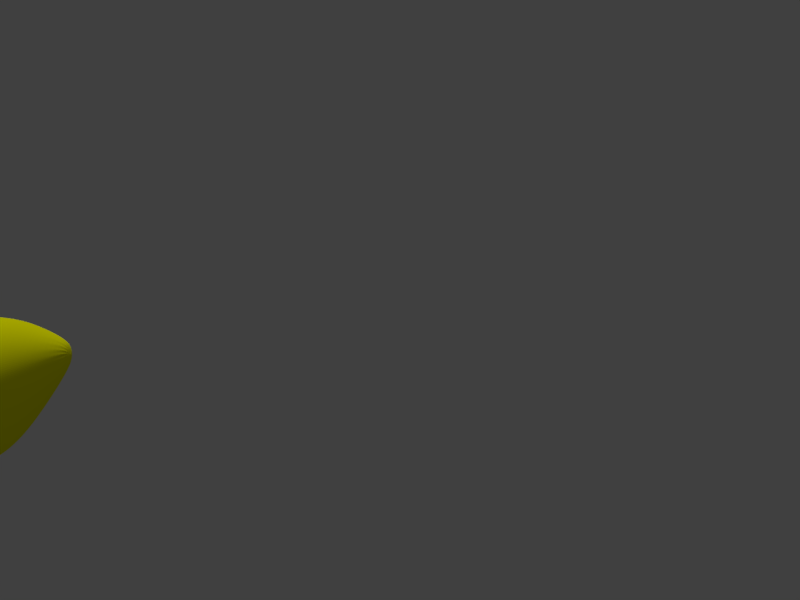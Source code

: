 # Source: yellowsubmarine_complete.blend  (saved by Blender 2.77.0; exported with 4.5.12 LTS)
import bpy
from mathutils import Matrix  # noqa: F401  (used for matrix-valued properties, if any)

bpy.ops.wm.read_factory_settings(use_empty=True)
scene = bpy.context.scene
scene.name = 'Scene'

# ---- collections
col_collection_1 = bpy.data.collections.new('Collection 1'); scene.collection.children.link(col_collection_1)

# ---- materials (node trees are filled in below, after node groups)
mat_material = bpy.data.materials.new('Material')
mat_material.alpha_threshold = 0.0
mat_material.use_transparent_shadow = False
mat_material.diffuse_color = (1.0, 1.0, 0.0, 1.0)
mat_material.roughness = 0.5
mat_material_003 = bpy.data.materials.new('Material.003')
mat_material_003.alpha_threshold = 0.0
mat_material_003.use_transparent_shadow = False
mat_material_003.diffuse_color = (0.8, 0.001871, 0.001871, 1.0)
mat_material_003.roughness = 0.5
mat_material_002 = bpy.data.materials.new('Material.002')
mat_material_002.alpha_threshold = 0.0
mat_material_002.use_transparent_shadow = False
mat_material_002.diffuse_color = (1.0, 0.0, 0.5225, 1.0)
mat_material_002.roughness = 0.5
mat_material_001 = bpy.data.materials.new('Material.001')
mat_material_001.alpha_threshold = 0.0
mat_material_001.use_transparent_shadow = False
mat_material_001.diffuse_color = (0.003172, 0.1249, 0.8, 1.0)
mat_material_001.roughness = 0.5

# ---- material node trees

# ---- world
world_world = bpy.data.worlds.new('World'); scene.world = world_world
world_world.color = (0.05088, 0.05088, 0.05088)
world_world.use_sun_shadow = False
world_world.sun_shadow_jitter_overblur = 0.0
world_world.cycles.sampling_method = 'MANUAL'

# ---- cameras
cam_camera = bpy.data.cameras.new('Camera')
cam_camera.clip_end = 100.0
cam_camera.lens = 35.0
cam_camera.sensor_width = 32.0
cam_camera.sensor_height = 18.0
cam_camera.ortho_scale = 7.314
cam_camera.dof.focus_distance = 0.0
cam_camera.dof.aperture_fstop = 128.0

# ---- lights
light_hemi = bpy.data.lights.new('Hemi', 'SUN')
light_hemi.transmission_factor = 0.0
light_hemi.angle = 0.1993
light_hemi.energy = 1.0
light_hemi.shadow_buffer_clip_start = 0.5
light_hemi.shadow_soft_size = 0.1
light_hemi.shadow_cascade_max_distance = 1000.0
light_lamp = bpy.data.lights.new('Lamp', 'POINT')
light_lamp.transmission_factor = 0.0
light_lamp.cutoff_distance = 30.0
light_lamp.energy = 100.0
light_lamp.shadow_buffer_clip_start = 1.001
light_lamp.shadow_soft_size = 0.1
light_lamp.shadow_maximum_resolution = 0.006
light_lamp.use_absolute_resolution = True

# ---- meshes
me_circle = bpy.data.meshes.new('Circle')
me_circle.from_pydata([(0.0, 1.0, 0.0), (-0.309, 0.9511, 0.0), (-0.5878, 0.809, 0.0), (-0.809, 0.5878, 0.0), (-0.9511, 0.309, 0.0), (-1.0, -4.371e-08, 0.0), (-0.9511, -0.309, 0.0), (-0.809, -0.5878, 0.0), (-0.5878, -0.809, 0.0), (-0.309, -0.9511, 0.0), (3.258e-07, -1.0, 0.0), (0.309, -0.9511, 0.0), (0.5878, -0.809, 0.0), (0.809, -0.5878, 0.0), (0.9511, -0.309, 0.0), (1.0, 9.656e-07, 0.0), (0.9511, 0.309, 0.0), (0.809, 0.5878, 0.0), (0.5878, 0.809, 0.0), (0.309, 0.9511, 0.0), (0.0, 1.0, 0.5072), (-0.309, 0.9511, 0.5072), (-0.5878, 0.809, 0.5072), (-0.809, 0.5878, 0.5072), (-0.9511, 0.309, 0.5072), (-1.0, -2.154e-08, 0.5072), (-0.9511, -0.309, 0.5072), (-0.809, -0.5878, 0.5072), (-0.5878, -0.809, 0.5072), (-0.309, -0.9511, 0.5072), (3.258e-07, -1.0, 0.5072), (0.309, -0.9511, 0.5072), (0.5878, -0.809, 0.5072), (0.809, -0.5878, 0.5072), (0.9511, -0.309, 0.5072), (1.0, 9.878e-07, 0.5072), (0.9511, 0.309, 0.5072), (0.809, 0.5878, 0.5072), (0.5878, 0.809, 0.5072), (0.309, 0.9511, 0.5072), (-1.323e-08, 0.5695, 0.8037), (-0.2387, 0.5317, 0.8037), (-0.454, 0.422, 0.8037), (-0.6248, 0.2511, 0.8037), (-0.7345, 0.03579, 0.8037), (-0.7723, -0.2029, 0.8037), (-0.7345, -0.4415, 0.8037), (-0.6248, -0.6569, 0.8037), (-0.454, -0.8277, 0.8037), (-0.2387, -0.9374, 0.8037), (2.384e-07, -0.9752, 0.8037), (0.2387, -0.9374, 0.8037), (0.454, -0.8277, 0.8037), (0.6248, -0.6569, 0.8037), (0.7345, -0.4415, 0.8037), (0.7723, -0.2029, 0.8037), (0.7345, 0.03579, 0.8037), (0.6248, 0.2511, 0.8037), (0.454, 0.422, 0.8037), (0.2387, 0.5317, 0.8037), (-1.323e-08, 0.5695, 1.35), (-0.2387, 0.5317, 1.35), (-0.454, 0.422, 1.35), (-0.6248, 0.2511, 1.35), (-0.7345, 0.03579, 1.35), (-0.7723, -0.2029, 1.35), (-0.7345, -0.4415, 1.35), (-0.6248, -0.6569, 1.35), (-0.454, -0.8277, 1.35), (-0.2387, -0.9374, 1.35), (2.384e-07, -0.9752, 1.35), (0.2387, -0.9374, 1.35), (0.454, -0.8277, 1.35), (0.6248, -0.6569, 1.35), (0.7345, -0.4415, 1.35), (0.7723, -0.2029, 1.35), (0.7345, 0.03579, 1.35), (0.6248, 0.2511, 1.35), (0.454, 0.422, 1.35), (0.2387, 0.5317, 1.35), (-2.535e-08, 0.3926, 1.615), (-0.1937, 0.3619, 1.615), (-0.3684, 0.2729, 1.615), (-0.507, 0.1343, 1.615), (-0.596, -0.04044, 1.615), (-0.6267, -0.2341, 1.615), (-0.596, -0.4278, 1.615), (-0.507, -0.6025, 1.615), (-0.3684, -0.7411, 1.615), (-0.1937, -0.8301, 1.615), (1.789e-07, -0.8608, 1.615), (0.1937, -0.8301, 1.615), (0.3684, -0.7411, 1.615), (0.507, -0.6025, 1.615), (0.596, -0.4278, 1.615), (0.6267, -0.2341, 1.615), (0.596, -0.04044, 1.615), (0.507, 0.1343, 1.615), (0.3684, 0.2729, 1.615), (0.1937, 0.3619, 1.615), (-2.535e-08, 0.3926, 1.899), (-0.1937, 0.3619, 1.899), (-0.3684, 0.2729, 1.899), (-0.507, 0.1343, 1.899), (-0.596, -0.04044, 1.899), (-0.6267, -0.2341, 1.899), (-0.596, -0.4278, 1.899), (-0.507, -0.6025, 1.899), (-0.3684, -0.7411, 1.899), (-0.1937, -0.8301, 1.899), (1.789e-07, -0.8608, 1.899), (0.1937, -0.8301, 1.899), (0.3684, -0.7411, 1.899), (0.507, -0.6025, 1.899), (0.596, -0.4278, 1.899), (0.6267, -0.2341, 1.899), (0.596, -0.04044, 1.899), (0.507, 0.1343, 1.899), (0.3684, 0.2729, 1.899), (0.1937, 0.3619, 1.899), (-3.023e-08, 0.3783, 2.076), (-0.1774, 0.3502, 2.076), (-0.3374, 0.2687, 2.076), (-0.4644, 0.1417, 2.076), (-0.5459, -0.01834, 2.076), (-0.574, -0.1957, 2.076), (-0.5459, -0.3731, 2.076), (-0.4644, -0.5331, 2.076), (-0.3374, -0.6601, 2.076), (-0.1774, -0.7416, 2.076), (1.568e-07, -0.7697, 2.076), (0.1774, -0.7416, 2.076), (0.3374, -0.6601, 2.076), (0.4644, -0.5331, 2.076), (0.5459, -0.3731, 2.076), (0.574, -0.1957, 2.076), (0.5459, -0.01834, 2.076), (0.4644, 0.1417, 2.076), (0.3374, 0.2687, 2.076), (0.1774, 0.3502, 2.076), (-3.375e-08, 0.3516, 2.268), (-0.143, 0.3289, 2.268), (-0.2721, 0.2632, 2.268), (-0.3745, 0.1608, 2.268), (-0.4402, 0.03172, 2.268), (-0.4629, -0.1113, 2.268), (-0.4402, -0.2543, 2.268), (-0.3745, -0.3834, 2.268), (-0.2721, -0.4858, 2.268), (-0.143, -0.5515, 2.268), (1.171e-07, -0.5742, 2.268), (0.143, -0.5515, 2.268), (0.2721, -0.4858, 2.268), (0.3745, -0.3834, 2.268), (0.4402, -0.2543, 2.268), (0.4629, -0.1113, 2.268), (0.4402, 0.03172, 2.268), (0.3745, 0.1608, 2.268), (0.2721, 0.2632, 2.268), (0.143, 0.3289, 2.268), (-6.175e-08, 0.1916, 2.621), (-0.03906, 0.1854, 2.621), (-0.0743, 0.1675, 2.621), (-0.1023, 0.1395, 2.621), (-0.1202, 0.1043, 2.621), (-0.1264, 0.06519, 2.621), (-0.1202, 0.02612, 2.621), (-0.1023, -0.009118, 2.621), (-0.0743, -0.03709, 2.621), (-0.03906, -0.05504, 2.621), (-2.056e-08, -0.06123, 2.621), (0.03906, -0.05504, 2.621), (0.0743, -0.03709, 2.621), (0.1023, -0.009118, 2.621), (0.1202, 0.02612, 2.621), (0.1264, 0.06519, 2.621), (0.1202, 0.1043, 2.621), (0.1023, 0.1395, 2.621), (0.0743, 0.1675, 2.621), (0.03906, 0.1854, 2.621), (0.2089, 0.3435, -0.5448), (0.3973, 0.2475, -0.5448), (0.5468, 0.098, -0.5448), (0.6428, -0.09042, -0.5448), (0.6759, -0.2993, -0.5448), (0.6428, -0.5081, -0.5448), (0.5468, -0.6966, -0.5448), (0.3973, -0.8461, -0.5448), (0.2089, -0.9421, -0.5448), (1.964e-07, -0.9752, -0.5448), (-0.2089, -0.9421, -0.5448), (-0.3973, -0.8461, -0.5448), (-0.5468, -0.6966, -0.5448), (-0.6428, -0.5081, -0.5448), (-0.6759, -0.2993, -0.5448), (-0.6428, -0.09042, -0.5448), (-0.5468, 0.098, -0.5448), (-0.3973, 0.2475, -0.5448), (-0.2089, 0.3435, -0.5448), (-2.386e-08, 0.3766, -0.5448), (-5.484e-09, 0.8366, -0.4681), (-0.2799, 0.7922, -0.4681), (-0.5323, 0.6636, -0.4681), (-0.7327, 0.4633, -0.4681), (-0.8613, 0.2108, -0.4681), (-0.9056, -0.06906, -0.4681), (-0.8613, -0.3489, -0.4681), (-0.7327, -0.6014, -0.4681), (-0.5323, -0.8017, -0.4681), (-0.2799, -0.9304, -0.4681), (2.896e-07, -0.9747, -0.4681), (0.2799, -0.9304, -0.4681), (0.5323, -0.8017, -0.4681), (0.7327, -0.6014, -0.4681), (0.8613, -0.3489, -0.4681), (0.9056, -0.06906, -0.4681), (0.8613, 0.2108, -0.4681), (0.7327, 0.4633, -0.4681), (0.5323, 0.6636, -0.4681), (0.2799, 0.7922, -0.4681), (0.309, 0.9511, -0.376), (0.5878, 0.809, -0.376), (0.809, 0.5878, -0.376), (0.9511, 0.309, -0.376), (1.0, 9.492e-07, -0.376), (0.9511, -0.309, -0.376), (0.809, -0.5878, -0.376), (0.5878, -0.809, -0.376), (0.309, -0.9511, -0.376), (3.258e-07, -1.0, -0.376), (-0.309, -0.9511, -0.376), (-0.5878, -0.809, -0.376), (-0.809, -0.5878, -0.376), (-0.9511, -0.309, -0.376), (-1.0, -6.015e-08, -0.376), (-0.9511, 0.309, -0.376), (-0.809, 0.5878, -0.376), (-0.5878, 0.809, -0.376), (-0.309, 0.9511, -0.376), (0.0, 1.0, -0.376), (0.2089, 0.3435, -0.8364), (0.3973, 0.2475, -0.8364), (0.5468, 0.098, -0.8364), (0.6428, -0.09042, -0.8364), (0.6759, -0.2993, -0.8364), (0.6428, -0.5081, -0.8364), (0.5468, -0.6966, -0.8364), (0.3973, -0.8461, -0.8364), (0.2089, -0.9421, -0.8364), (1.964e-07, -0.9752, -0.8364), (-0.2089, -0.9421, -0.8364), (-0.3973, -0.8461, -0.8364), (-0.5468, -0.6966, -0.8364), (-0.6428, -0.5081, -0.8364), (-0.6759, -0.2993, -0.8364), (-0.6428, -0.09042, -0.8364), (-0.5468, 0.098, -0.8364), (-0.3973, 0.2475, -0.8364), (-0.2089, 0.3435, -0.8364), (-2.386e-08, 0.3766, -0.8364), (0.1792, 0.3135, -1.082), (0.3408, 0.2311, -1.082), (0.469, 0.1029, -1.082), (0.5514, -0.05873, -1.082), (0.5798, -0.2379, -1.082), (0.5514, -0.417, -1.082), (0.469, -0.5787, -1.082), (0.3408, -0.7069, -1.082), (0.1792, -0.7893, -1.082), (1.583e-07, -0.8176, -1.082), (-0.1792, -0.7893, -1.082), (-0.3408, -0.7069, -1.082), (-0.469, -0.5787, -1.082), (-0.5514, -0.417, -1.082), (-0.5798, -0.2379, -1.082), (-0.5514, -0.05874, -1.082), (-0.469, 0.1029, -1.082), (-0.3408, 0.2311, -1.082), (-0.1792, 0.3135, -1.082), (-3.06e-08, 0.3419, -1.082), (0.1322, 0.2995, -1.282), (0.2515, 0.2387, -1.282), (0.3461, 0.144, -1.282), (0.4069, 0.02478, -1.282), (0.4278, -0.1074, -1.282), (0.4069, -0.2396, -1.282), (0.3461, -0.3589, -1.282), (0.2515, -0.4536, -1.282), (0.1322, -0.5143, -1.282), (1.071e-07, -0.5353, -1.282), (-0.1322, -0.5143, -1.282), (-0.2515, -0.4536, -1.282), (-0.3461, -0.3589, -1.282), (-0.4069, -0.2396, -1.282), (-0.4278, -0.1074, -1.282), (-0.4069, 0.02477, -1.282), (-0.3461, 0.144, -1.282), (-0.2515, 0.2387, -1.282), (-0.1322, 0.2995, -1.282), (-3.235e-08, 0.3204, -1.282), (0.1322, 0.2995, -1.941), (0.2515, 0.2387, -1.941), (0.3461, 0.144, -1.941), (0.4069, 0.02478, -1.941), (0.4278, -0.1074, -1.941), (0.4069, -0.2396, -1.941), (0.3461, -0.3589, -1.941), (0.2515, -0.4536, -1.941), (0.1322, -0.5143, -1.941), (1.071e-07, -0.5353, -1.941), (-0.1322, -0.5143, -1.941), (-0.2515, -0.4536, -1.941), (-0.3461, -0.3589, -1.941), (-0.4069, -0.2396, -1.941), (-0.4278, -0.1074, -1.941), (-0.4069, 0.02477, -1.941), (-0.3461, 0.144, -1.941), (-0.2515, 0.2387, -1.941), (-0.1322, 0.2995, -1.941), (-3.235e-08, 0.3204, -1.941), (0.1162, 0.3652, -2.179), (0.2209, 0.3118, -2.179), (0.3041, 0.2286, -2.179), (0.3575, 0.1238, -2.179), (0.3759, 0.007674, -2.179), (0.3575, -0.1085, -2.179), (0.3041, -0.2133, -2.179), (0.2209, -0.2964, -2.179), (0.1162, -0.3498, -2.179), (8.635e-08, -0.3682, -2.179), (-0.1162, -0.3498, -2.179), (-0.2209, -0.2964, -2.179), (-0.3041, -0.2133, -2.179), (-0.3575, -0.1085, -2.179), (-0.3759, 0.007674, -2.179), (-0.3575, 0.1238, -2.179), (-0.3041, 0.2286, -2.179), (-0.2209, 0.3118, -2.179), (-0.1162, 0.3652, -2.179), (-3.613e-08, 0.3836, -2.179), (0.1162, 0.6721, -2.433), (0.2209, 0.6187, -2.433), (0.3041, 0.5356, -2.433), (0.3575, 0.4308, -2.433), (0.3759, 0.3146, -2.433), (0.3575, 0.1985, -2.433), (0.3041, 0.09368, -2.433), (0.2209, 0.01052, -2.433), (0.1162, -0.04287, -2.433), (8.635e-08, -0.06126, -2.433), (-0.1162, -0.04287, -2.433), (-0.2209, 0.01052, -2.433), (-0.3041, 0.09368, -2.433), (-0.3575, 0.1985, -2.433), (-0.3759, 0.3146, -2.433), (-0.3575, 0.4308, -2.433), (-0.3041, 0.5356, -2.433), (-0.2209, 0.6187, -2.433), (-0.1162, 0.6721, -2.433), (-3.613e-08, 0.6905, -2.433), (0.1398, 0.7448, -2.74), (0.2659, 0.6806, -2.625), (0.366, 0.5805, -2.625), (0.4302, 0.4544, -2.625), (0.4524, 0.3146, -2.625), (0.4302, 0.1748, -2.625), (0.366, 0.04874, -2.625), (0.2659, -0.05134, -2.625), (0.1398, -0.1156, -2.74), (1.161e-07, -0.1377, -2.74), (-0.1398, -0.1156, -2.74), (-0.2659, -0.05134, -2.625), (-0.366, 0.04874, -2.625), (-0.4302, 0.1748, -2.625), (-0.4524, 0.3146, -2.625), (-0.4302, 0.4544, -2.625), (-0.366, 0.5805, -2.625), (-0.2659, 0.6806, -2.625), (-0.1398, 0.7448, -2.74), (-3.129e-08, 0.767, -2.74), (0.1398, 0.7448, -3.054), (0.2659, 0.6806, -3.054), (0.4215, 0.6187, -2.666), (0.4955, 0.4735, -2.666), (0.5211, 0.3125, -2.666), (0.4955, 0.1515, -2.666), (0.4215, 0.006207, -2.666), (0.2659, -0.05134, -3.054), (0.1398, -0.1156, -3.054), (1.161e-07, -0.1377, -3.054), (-0.1398, -0.1156, -3.054), (-0.2659, -0.05134, -3.054), (-0.4215, 0.006207, -2.666), (-0.4955, 0.1515, -2.666), (-0.5211, 0.3125, -2.666), (-0.4955, 0.4735, -2.666), (-0.4215, 0.6187, -2.666), (-0.2659, 0.6806, -3.054), (-0.1398, 0.7448, -3.054), (-3.129e-08, 0.767, -3.054), (-6.855e-08, 0.06519, 2.649)], [], [(19, 18, 38, 39), (2, 1, 21, 22), (1, 0, 20, 21), (7, 6, 26, 27), (12, 11, 31, 32), (18, 17, 37, 38), (17, 16, 36, 37), (6, 5, 25, 26), (5, 4, 24, 25), (11, 10, 30, 31), (16, 15, 35, 36), (4, 3, 23, 24), (10, 9, 29, 30), (9, 8, 28, 29), (15, 14, 34, 35), (0, 19, 39, 20), (3, 2, 22, 23), (8, 7, 27, 28), (14, 13, 33, 34), (13, 12, 32, 33), (24, 23, 43, 44), (30, 29, 49, 50), (29, 28, 48, 49), (35, 34, 54, 55), (20, 39, 59, 40), (23, 22, 42, 43), (28, 27, 47, 48), (34, 33, 53, 54), (33, 32, 52, 53), (39, 38, 58, 59), (22, 21, 41, 42), (21, 20, 40, 41), (27, 26, 46, 47), (32, 31, 51, 52), (38, 37, 57, 58), (37, 36, 56, 57), (26, 25, 45, 46), (25, 24, 44, 45), (31, 30, 50, 51), (36, 35, 55, 56), (44, 43, 63, 64), (50, 49, 69, 70), (49, 48, 68, 69), (55, 54, 74, 75), (40, 59, 79, 60), (43, 42, 62, 63), (48, 47, 67, 68), (54, 53, 73, 74), (53, 52, 72, 73), (59, 58, 78, 79), (42, 41, 61, 62), (41, 40, 60, 61), (47, 46, 66, 67), (52, 51, 71, 72), (58, 57, 77, 78), (57, 56, 76, 77), (46, 45, 65, 66), (45, 44, 64, 65), (51, 50, 70, 71), (56, 55, 75, 76), (64, 63, 83, 84), (70, 69, 89, 90), (69, 68, 88, 89), (75, 74, 94, 95), (60, 79, 99, 80), (63, 62, 82, 83), (68, 67, 87, 88), (74, 73, 93, 94), (73, 72, 92, 93), (79, 78, 98, 99), (62, 61, 81, 82), (61, 60, 80, 81), (67, 66, 86, 87), (72, 71, 91, 92), (78, 77, 97, 98), (77, 76, 96, 97), (66, 65, 85, 86), (65, 64, 84, 85), (71, 70, 90, 91), (76, 75, 95, 96), (84, 83, 103, 104), (90, 89, 109, 110), (89, 88, 108, 109), (95, 94, 114, 115), (80, 99, 119, 100), (83, 82, 102, 103), (88, 87, 107, 108), (94, 93, 113, 114), (93, 92, 112, 113), (99, 98, 118, 119), (82, 81, 101, 102), (81, 80, 100, 101), (87, 86, 106, 107), (92, 91, 111, 112), (98, 97, 117, 118), (97, 96, 116, 117), (86, 85, 105, 106), (85, 84, 104, 105), (91, 90, 110, 111), (96, 95, 115, 116), (110, 109, 129, 130), (109, 108, 128, 129), (115, 114, 134, 135), (100, 119, 139, 120), (103, 102, 122, 123), (108, 107, 127, 128), (114, 113, 133, 134), (113, 112, 132, 133), (119, 118, 138, 139), (102, 101, 121, 122), (101, 100, 120, 121), (107, 106, 126, 127), (112, 111, 131, 132), (118, 117, 137, 138), (117, 116, 136, 137), (106, 105, 125, 126), (105, 104, 124, 125), (111, 110, 130, 131), (116, 115, 135, 136), (104, 103, 123, 124), (129, 128, 148, 149), (135, 134, 154, 155), (120, 139, 159, 140), (123, 122, 142, 143), (128, 127, 147, 148), (134, 133, 153, 154), (133, 132, 152, 153), (139, 138, 158, 159), (122, 121, 141, 142), (121, 120, 140, 141), (127, 126, 146, 147), (132, 131, 151, 152), (138, 137, 157, 158), (137, 136, 156, 157), (126, 125, 145, 146), (125, 124, 144, 145), (131, 130, 150, 151), (136, 135, 155, 156), (124, 123, 143, 144), (130, 129, 149, 150), (149, 148, 168, 169), (155, 154, 174, 175), (140, 159, 179, 160), (143, 142, 162, 163), (148, 147, 167, 168), (154, 153, 173, 174), (153, 152, 172, 173), (159, 158, 178, 179), (142, 141, 161, 162), (141, 140, 160, 161), (147, 146, 166, 167), (152, 151, 171, 172), (158, 157, 177, 178), (157, 156, 176, 177), (146, 145, 165, 166), (145, 144, 164, 165), (151, 150, 170, 171), (156, 155, 175, 176), (144, 143, 163, 164), (150, 149, 169, 170), (201, 202, 197, 198), (208, 209, 190, 191), (205, 206, 193, 194), (215, 216, 183, 184), (217, 218, 181, 182), (212, 213, 186, 187), (206, 207, 192, 193), (209, 210, 189, 190), (214, 215, 184, 185), (211, 212, 187, 188), (218, 219, 180, 181), (203, 204, 195, 196), (219, 200, 199, 180), (204, 205, 194, 195), (202, 203, 196, 197), (207, 208, 191, 192), (216, 217, 182, 183), (200, 201, 198, 199), (210, 211, 188, 189), (213, 214, 185, 186), (224, 223, 216, 215), (228, 227, 212, 211), (236, 235, 204, 203), (231, 230, 209, 208), (227, 226, 213, 212), (229, 228, 211, 210), (230, 229, 210, 209), (232, 231, 208, 207), (235, 234, 205, 204), (237, 236, 203, 202), (220, 239, 200, 219), (238, 237, 202, 201), (239, 238, 201, 200), (233, 232, 207, 206), (234, 233, 206, 205), (221, 220, 219, 218), (225, 224, 215, 214), (222, 221, 218, 217), (226, 225, 214, 213), (223, 222, 217, 216), (2, 3, 236, 237), (3, 4, 235, 236), (13, 14, 225, 226), (8, 9, 230, 231), (19, 0, 239, 220), (15, 16, 223, 224), (7, 8, 231, 232), (9, 10, 229, 230), (12, 13, 226, 227), (14, 15, 224, 225), (17, 18, 221, 222), (18, 19, 220, 221), (5, 6, 233, 234), (0, 1, 238, 239), (10, 11, 228, 229), (11, 12, 227, 228), (16, 17, 222, 223), (1, 2, 237, 238), (4, 5, 234, 235), (6, 7, 232, 233), (193, 192, 252, 253), (195, 194, 254, 255), (187, 186, 246, 247), (180, 199, 259, 240), (183, 182, 242, 243), (194, 193, 253, 254), (185, 184, 244, 245), (192, 191, 251, 252), (189, 188, 248, 249), (184, 183, 243, 244), (182, 181, 241, 242), (191, 190, 250, 251), (190, 189, 249, 250), (181, 180, 240, 241), (199, 198, 258, 259), (198, 197, 257, 258), (188, 187, 247, 248), (197, 196, 256, 257), (186, 185, 245, 246), (196, 195, 255, 256), (258, 257, 277, 278), (257, 256, 276, 277), (240, 259, 279, 260), (245, 244, 264, 265), (259, 258, 278, 279), (252, 251, 271, 272), (241, 240, 260, 261), (253, 252, 272, 273), (256, 255, 275, 276), (246, 245, 265, 266), (243, 242, 262, 263), (247, 246, 266, 267), (249, 248, 268, 269), (254, 253, 273, 274), (251, 250, 270, 271), (242, 241, 261, 262), (250, 249, 269, 270), (248, 247, 267, 268), (255, 254, 274, 275), (244, 243, 263, 264), (277, 276, 296, 297), (260, 279, 299, 280), (265, 264, 284, 285), (279, 278, 298, 299), (272, 271, 291, 292), (261, 260, 280, 281), (273, 272, 292, 293), (276, 275, 295, 296), (266, 265, 285, 286), (263, 262, 282, 283), (267, 266, 286, 287), (269, 268, 288, 289), (274, 273, 293, 294), (271, 270, 290, 291), (262, 261, 281, 282), (270, 269, 289, 290), (268, 267, 287, 288), (275, 274, 294, 295), (264, 263, 283, 284), (278, 277, 297, 298), (297, 296, 316, 317), (280, 299, 319, 300), (285, 284, 304, 305), (299, 298, 318, 319), (292, 291, 311, 312), (281, 280, 300, 301), (293, 292, 312, 313), (296, 295, 315, 316), (286, 285, 305, 306), (283, 282, 302, 303), (287, 286, 306, 307), (289, 288, 308, 309), (294, 293, 313, 314), (291, 290, 310, 311), (282, 281, 301, 302), (290, 289, 309, 310), (288, 287, 307, 308), (295, 294, 314, 315), (284, 283, 303, 304), (298, 297, 317, 318), (317, 316, 336, 337), (300, 319, 339, 320), (305, 304, 324, 325), (319, 318, 338, 339), (312, 311, 331, 332), (301, 300, 320, 321), (313, 312, 332, 333), (316, 315, 335, 336), (306, 305, 325, 326), (303, 302, 322, 323), (307, 306, 326, 327), (309, 308, 328, 329), (314, 313, 333, 334), (311, 310, 330, 331), (302, 301, 321, 322), (310, 309, 329, 330), (308, 307, 327, 328), (315, 314, 334, 335), (304, 303, 323, 324), (318, 317, 337, 338), (320, 339, 359, 340), (325, 324, 344, 345), (339, 338, 358, 359), (332, 331, 351, 352), (321, 320, 340, 341), (333, 332, 352, 353), (336, 335, 355, 356), (326, 325, 345, 346), (323, 322, 342, 343), (327, 326, 346, 347), (329, 328, 348, 349), (334, 333, 353, 354), (331, 330, 350, 351), (322, 321, 341, 342), (330, 329, 349, 350), (328, 327, 347, 348), (335, 334, 354, 355), (324, 323, 343, 344), (338, 337, 357, 358), (337, 336, 356, 357), (345, 344, 364, 365), (359, 358, 378, 379), (352, 351, 371, 372), (341, 340, 360, 361), (353, 352, 372, 373), (356, 355, 375, 376), (346, 345, 365, 366), (343, 342, 362, 363), (347, 346, 366, 367), (349, 348, 368, 369), (354, 353, 373, 374), (351, 350, 370, 371), (342, 341, 361, 362), (350, 349, 369, 370), (348, 347, 367, 368), (355, 354, 374, 375), (344, 343, 363, 364), (358, 357, 377, 378), (357, 356, 376, 377), (340, 359, 379, 360), (365, 364, 384, 385), (379, 378, 398, 399), (372, 371, 391, 392), (361, 360, 380, 381), (373, 372, 392, 393), (376, 375, 395, 396), (366, 365, 385, 386), (363, 362, 382, 383), (367, 366, 386, 387), (369, 368, 388, 389), (374, 373, 393, 394), (371, 370, 390, 391), (362, 361, 381, 382), (370, 369, 389, 390), (368, 367, 387, 388), (375, 374, 394, 395), (364, 363, 383, 384), (378, 377, 397, 398), (377, 376, 396, 397), (360, 379, 399, 380), (175, 174, 400), (160, 179, 400), (163, 162, 400), (168, 167, 400), (174, 173, 400), (173, 172, 400), (179, 178, 400), (162, 161, 400), (161, 160, 400), (167, 166, 400), (172, 171, 400), (178, 177, 400), (177, 176, 400), (166, 165, 400), (165, 164, 400), (171, 170, 400), (176, 175, 400), (164, 163, 400), (170, 169, 400), (169, 168, 400)])
me_circle.materials.append(mat_material)
me_circle.use_remesh_preserve_volume = False
me_circle.use_remesh_preserve_attributes = False
me_circle.use_mirror_vertex_groups = False
me_circle.update()
me_cylinder_002 = bpy.data.meshes.new('Cylinder.002')
me_cylinder_002.from_pydata([(0.0009656, 1.0, -3.032), (0.0009656, 1.0, -2.017), (0.501, 0.8662, -3.032), (0.501, 0.8662, -2.017), (-0.004357, -0.009638, -3.032), (-0.004357, -0.01891, -2.017), (1.001, 0.0001932, -3.032), (1.001, 0.0001931, -2.017), (0.867, -0.4998, -3.032), (0.867, -0.4998, -2.017), (0.0004043, 0.005515, -3.032), (-0.01814, 0.005515, -2.017), (0.0009658, -0.9998, -3.032), (0.0009658, -0.9998, -2.017), (-0.499, -0.8658, -3.032), (-0.499, -0.8658, -2.017), (0.006288, 0.0007543, -3.032), (-0.01225, 0.01929, -2.017), (-0.999, 0.0001927, -3.032), (-0.999, 0.0001927, -2.017), (-0.8651, 0.5002, -3.032), (-0.8651, 0.5002, -2.017), (0.001526, -0.005129, -3.032), (-0.007743, -0.005129, -2.017), (0.0009656, 0.4852, -1.475), (0.2435, 0.4202, -1.475), (0.421, 0.2427, -1.475), (0.486, 0.0001931, -1.475), (0.421, -0.2423, -1.475), (0.2435, -0.4198, -1.475), (0.0009657, -0.4848, -1.475), (-0.2415, -0.4198, -1.475), (-0.4191, -0.2423, -1.475), (-0.484, 0.0001929, -1.475), (-0.4191, 0.2427, -1.475), (-0.2415, 0.4202, -1.475), (0.0009656, 0.4852, 2.925), (0.2435, 0.4202, 2.925), (0.421, 0.2427, 2.925), (0.486, 0.0001933, 2.925), (0.421, -0.2423, 2.925), (0.2435, -0.4198, 2.925), (0.0009657, -0.4848, 2.925), (-0.2415, -0.4198, 2.925), (-0.4191, -0.2423, 2.925), (-0.484, 0.0001931, 2.925), (-0.4191, 0.2427, 2.925), (-0.2415, 0.4202, 2.925)], [], [(0, 1, 3, 2), (2, 3, 5, 4), (4, 5, 7, 6), (6, 7, 9, 8), (8, 9, 11, 10), (10, 11, 13, 12), (12, 13, 15, 14), (14, 15, 17, 16), (16, 17, 19, 18), (18, 19, 21, 20), (19, 17, 32, 33), (20, 21, 23, 22), (22, 23, 1, 0), (0, 2, 4, 6, 8, 10, 12, 14, 16, 18, 20, 22), (27, 26, 38, 39), (11, 9, 28, 29), (21, 19, 33, 34), (13, 11, 29, 30), (5, 3, 25, 26), (23, 21, 34, 35), (15, 13, 30, 31), (7, 5, 26, 27), (1, 23, 35, 24), (3, 1, 24, 25), (17, 15, 31, 32), (9, 7, 27, 28), (37, 36, 47, 46, 45, 44, 43, 42, 41, 40, 39, 38), (32, 31, 43, 44), (25, 24, 36, 37), (30, 29, 41, 42), (35, 34, 46, 47), (28, 27, 39, 40), (33, 32, 44, 45), (26, 25, 37, 38), (31, 30, 42, 43), (24, 35, 47, 36), (29, 28, 40, 41), (34, 33, 45, 46)])
me_cylinder_002.polygons.foreach_set('use_smooth', [True] * 38)
me_cylinder_002.materials.append(mat_material_003)
me_cylinder_002.use_remesh_preserve_volume = False
me_cylinder_002.use_remesh_preserve_attributes = False
me_cylinder_002.use_mirror_vertex_groups = False
me_cylinder_002.update()
me_plane = bpy.data.meshes.new('Plane')
me_plane.from_pydata([(-1.266, -1.0, -1.161e-08), (1.066, -1.0, 2.904e-09), (-1.266, 1.0, -1.161e-08), (1.066, 1.0, 2.904e-09), (-1.266, -1.0, -1.161e-08), (1.066, -1.0, 2.904e-09), (-1.266, 1.0, -1.161e-08), (1.066, 1.0, 2.904e-09), (-1.266, -1.0, -0.4181), (1.066, -1.0, -0.4181), (-1.266, 1.0, -0.4181), (1.066, 1.0, -0.4181)], [], [(0, 2, 3, 1), (4, 5, 9, 8), (0, 1, 5, 4), (1, 3, 7, 5), (3, 2, 6, 7), (2, 0, 4, 6), (8, 9, 11, 10), (5, 7, 11, 9), (7, 6, 10, 11), (6, 4, 8, 10)])
me_plane.materials.append(mat_material_002)
me_plane.use_remesh_preserve_volume = False
me_plane.use_remesh_preserve_attributes = False
me_plane.use_mirror_vertex_groups = False
me_plane.update()
me_cylinder_001 = bpy.data.meshes.new('Cylinder.001')
me_cylinder_001.from_pydata([(0.0, 1.0, -1.0), (0.0, 1.0, 1.0), (0.5, 0.866, -1.0), (0.5, 0.866, 1.0), (0.866, 0.5, -1.0), (0.866, 0.5, 1.0), (1.0, -4.371e-08, -1.0), (1.0, -4.371e-08, 1.0), (0.866, -0.5, -1.0), (0.866, -0.5, 1.0), (0.5, -0.866, -1.0), (0.5, -0.866, 1.0), (1.51e-07, -1.0, -1.0), (1.51e-07, -1.0, 1.0), (-0.5, -0.866, -1.0), (-0.5, -0.866, 1.0), (-0.866, -0.5, -1.0), (-0.866, -0.5, 1.0), (-1.0, -4.649e-07, -1.0), (-1.0, -4.649e-07, 1.0), (-0.866, 0.5, -1.0), (-0.866, 0.5, 1.0), (-0.5, 0.866, -1.0), (-0.5, 0.866, 1.0), (-2.138e-15, 0.9845, 10.63), (0.5, 0.8506, 10.63), (0.866, 0.4845, 10.63), (1.0, -0.01547, 10.63), (0.866, -0.5155, 10.63), (0.5, -0.8815, 10.63), (1.51e-07, -1.015, 10.63), (-0.5, -0.8815, 10.63), (-0.866, -0.5155, 10.63), (-1.0, -0.01547, 10.63), (-0.866, 0.4845, 10.63), (-0.5, 0.8506, 10.63), (-2.665e-15, 0.6926, 13.66), (0.5, 0.5977, 13.56), (0.866, 0.3386, 13.3), (1.0, -0.01547, 12.95), (0.866, -0.3695, 12.6), (0.5, -0.6287, 12.34), (1.51e-07, -0.7235, 12.24), (-0.5, -0.6287, 12.34), (-0.866, -0.3695, 12.6), (-1.0, -0.01547, 12.95), (-0.866, 0.3386, 13.3), (-0.5, 0.5977, 13.56), (-2.665e-15, -1.247, 15.65), (0.5, -1.248, 15.52), (0.866, -1.25, 15.15), (1.0, -1.253, 14.65), (0.866, -1.256, 14.15), (0.5, -1.258, 13.78), (1.51e-07, -1.258, 13.65), (-0.5, -1.258, 13.78), (-0.866, -1.256, 14.15), (-1.0, -1.253, 14.65), (-0.866, -1.25, 15.15), (-0.5, -1.248, 15.52), (-2.682e-15, -3.877, 15.73), (0.5, -3.878, 15.59), (0.866, -3.88, 15.23), (1.0, -3.883, 14.73), (0.866, -3.885, 14.23), (0.5, -3.887, 13.86), (1.51e-07, -3.888, 13.73), (-0.5, -3.887, 13.86), (-0.866, -3.885, 14.23), (-1.0, -3.883, 14.73), (-0.866, -3.88, 15.23), (-0.5, -3.878, 15.59)], [], [(0, 1, 3, 2), (2, 3, 5, 4), (4, 5, 7, 6), (6, 7, 9, 8), (8, 9, 11, 10), (10, 11, 13, 12), (12, 13, 15, 14), (14, 15, 17, 16), (16, 17, 19, 18), (18, 19, 21, 20), (5, 3, 25, 26), (20, 21, 23, 22), (22, 23, 1, 0), (0, 2, 4, 6, 8, 10, 12, 14, 16, 18, 20, 22), (28, 27, 39, 40), (23, 21, 34, 35), (15, 13, 30, 31), (7, 5, 26, 27), (1, 23, 35, 24), (3, 1, 24, 25), (17, 15, 31, 32), (9, 7, 27, 28), (19, 17, 32, 33), (11, 9, 28, 29), (21, 19, 33, 34), (13, 11, 29, 30), (38, 37, 49, 50), (33, 32, 44, 45), (26, 25, 37, 38), (31, 30, 42, 43), (24, 35, 47, 36), (29, 28, 40, 41), (34, 33, 45, 46), (27, 26, 38, 39), (32, 31, 43, 44), (25, 24, 36, 37), (30, 29, 41, 42), (35, 34, 46, 47), (55, 54, 66, 67), (43, 42, 54, 55), (36, 47, 59, 48), (41, 40, 52, 53), (46, 45, 57, 58), (39, 38, 50, 51), (44, 43, 55, 56), (37, 36, 48, 49), (42, 41, 53, 54), (47, 46, 58, 59), (40, 39, 51, 52), (45, 44, 56, 57), (61, 60, 71, 70, 69, 68, 67, 66, 65, 64, 63, 62), (48, 59, 71, 60), (53, 52, 64, 65), (58, 57, 69, 70), (51, 50, 62, 63), (56, 55, 67, 68), (49, 48, 60, 61), (54, 53, 65, 66), (59, 58, 70, 71), (52, 51, 63, 64), (57, 56, 68, 69), (50, 49, 61, 62)])
me_cylinder_001.polygons.foreach_set('use_smooth', [True] * 62)
me_cylinder_001.materials.append(mat_material_001)
me_cylinder_001.use_remesh_preserve_volume = False
me_cylinder_001.use_remesh_preserve_attributes = False
me_cylinder_001.use_mirror_vertex_groups = False
me_cylinder_001.update()

# ---- objects
ob_hemi = bpy.data.objects.new('Hemi', light_hemi)
ob_submarine = bpy.data.objects.new('Submarine', me_circle)
ob_propeller = bpy.data.objects.new('Propeller', me_cylinder_002)
ob_plane = bpy.data.objects.new('Plane', me_plane)
ob_periscope = bpy.data.objects.new('periscope', me_cylinder_001)
ob_lamp = bpy.data.objects.new('Lamp', light_lamp)
ob_camera = bpy.data.objects.new('Camera', cam_camera)

# ---- transforms, parenting, visibility, modifiers, constraints
ob_hemi.location = (-9.349, -5.25, 4.198)
ob_hemi.lineart.crease_threshold = 0.0
ob_submarine.location = (11.05, 23.35, -2.549)
ob_submarine.rotation_euler = (1.571, 0.0, 0.0)
ob_submarine.scale = (4.227, 4.227, 4.227)
ob_submarine.lineart.crease_threshold = 0.0
_m = ob_submarine.modifiers.new('Subsurf', 'SUBSURF')
_m.uv_smooth = 'PRESERVE_CORNERS'
_m.levels = 3
_m.render_levels = 3
_m.show_only_control_edges = False
ob_propeller.parent = ob_submarine
ob_propeller.matrix_parent_inverse = Matrix(((0.2366, -0.0, 0.0, -0.3787), (0.0, -1.034e-08, 0.2366, 0.8076), (0.0, -0.2366, -1.034e-08, -0.0117), (0.0, 0.0, 0.0, 1.0)))
ob_propeller.location = (1.584, 6.962, -6.703)
ob_propeller.rotation_euler = (1.571, 0.0, 0.0)
ob_propeller.lineart.crease_threshold = 0.0
ob_plane.parent = ob_submarine
ob_plane.matrix_parent_inverse = Matrix(((0.2366, -0.0, 0.0, -0.3787), (0.0, -1.034e-08, 0.2366, 0.8076), (0.0, -0.2366, -1.034e-08, -0.0117), (0.0, 0.0, 0.0, 1.0)))
ob_plane.location = (1.696, 11.32, -2.257)
ob_plane.rotation_euler = (0.0, 1.571, 0.0)
ob_plane.lineart.crease_threshold = 0.0
ob_periscope.parent = ob_submarine
ob_periscope.matrix_parent_inverse = Matrix(((0.2366, -0.0, 0.0, -0.3787), (0.0, -1.034e-08, 0.2366, 0.8076), (0.0, -0.2366, -1.034e-08, -0.0117), (0.0, 0.0, 0.0, 1.0)))
ob_periscope.location = (1.712, -0.4501, 0.9167)
ob_periscope.scale = (0.2982, 0.2982, 0.2982)
ob_periscope.lineart.crease_threshold = 0.0
ob_lamp.location = (4.076, 1.005, 5.904)
ob_lamp.rotation_euler = (0.6503, 0.05522, 1.866)
ob_lamp.lock_rotations_4d = False
ob_lamp.empty_display_type = 'ARROWS'
ob_lamp.color = (0.0, 0.0, 0.0, 0.0)
ob_lamp.lineart.crease_threshold = 0.0
ob_camera.location = (-19.17, 0.8069, -0.3996)
ob_camera.rotation_euler = (1.571, -0.0, -1.571)
ob_camera.lock_rotations_4d = False
ob_camera.empty_display_type = 'ARROWS'
ob_camera.color = (0.0, 0.0, 0.0, 0.0)
ob_camera.display_type = 'WIRE'
ob_camera.lineart.crease_threshold = 0.0

# ---- collection membership
col_collection_1.objects.link(ob_hemi)
col_collection_1.objects.link(ob_submarine)
col_collection_1.objects.link(ob_propeller)
col_collection_1.objects.link(ob_plane)
col_collection_1.objects.link(ob_periscope)
col_collection_1.objects.link(ob_lamp)
col_collection_1.objects.link(ob_camera)

# ---- scene / render settings (as saved in the file)
scene.camera = ob_camera
scene.frame_start = 1; scene.frame_end = 100; scene.frame_set(1)
scene.render.engine = 'BLENDER_EEVEE_NEXT'
scene.render.image_settings.file_format = 'FFMPEG'
scene.render.resolution_x = 320
scene.render.resolution_y = 240
scene.render.dither_intensity = 0.0
scene.cycles.use_denoising = False
scene.cycles.samples = 128
scene.cycles.sampling_pattern = 'TABULATED_SOBOL'
scene.cycles.light_sampling_threshold = 0.0
scene.cycles.use_adaptive_sampling = False
scene.cycles.use_light_tree = False
scene.cycles.blur_glossy = 0.0
scene.cycles.sample_clamp_indirect = 0.0
scene.view_settings.view_transform = 'Standard'
bpy.context.view_layer.update()
